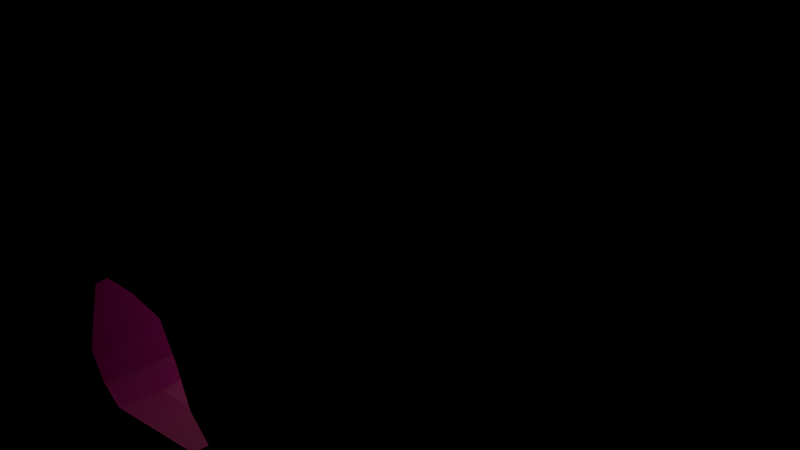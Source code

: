 # Source: cave.blend  (saved by Blender 4.4.30; exported with 4.5.12 LTS)
import bpy
from mathutils import Matrix  # noqa: F401  (used for matrix-valued properties, if any)

bpy.ops.wm.read_factory_settings(use_empty=True)
scene = bpy.context.scene
scene.name = 'Scene'

# ---- collections
col_collection = bpy.data.collections.new('Collection'); scene.collection.children.link(col_collection)

# ---- images (referenced by path relative to the original .blend; pixels are not part of the script)
import os
ASSET_DIR = os.environ.get("B2B_ASSET_DIR", "")  # directory of the original .blend (textures are referenced by path, not embedded)
HERE = os.path.dirname(os.path.abspath(__file__))  # packed textures are extracted next to this script under _unpacked/

def load_image(name, relpath, width, height, colorspace="sRGB"):
    """Load a texture the original file referenced (path relative to the .blend, or extracted next to this script)."""
    p = next((c for c in (os.path.join(HERE, relpath), os.path.join(ASSET_DIR, relpath)) if relpath and os.path.exists(c)), "")
    if p:
        img = bpy.data.images.load(p, check_existing=True)
        img.name = name
    else:  # same state as the original file: an image datablock whose file is absent (Cycles renders it pink)
        img = bpy.data.images.new(name, width, height)
        img.source = "FILE"
        img.filepath = "//" + (relpath or name)
    img.colorspace_settings.name = colorspace
    return img
img_diffuse_png = load_image('diffuse.png', 'diffuse.png', 1024, 1024, 'sRGB')
img_normal_png = load_image('normal.png', 'normal.png', 1024, 1024, 'Non-Color')

# ---- materials (node trees are filled in below, after node groups)
mat_material_001 = bpy.data.materials.new('Material.001')
mat_material_001.use_backface_culling = True

# ---- material node trees
mat_material_001.use_nodes = True; mat_material_001.node_tree.nodes.clear()
_N = mat_material_001.node_tree.nodes; _L = mat_material_001.node_tree.links
n0 = _N.new('ShaderNodeBsdfPrincipled'); n0.name = 'Principled BSDF'; n0.location = (10, 300)
n1 = _N.new('ShaderNodeOutputMaterial'); n1.name = 'Material Output'; n1.location = (300, 300)
n2 = _N.new('ShaderNodeTexImage'); n2.name = 'Image Texture'; n2.location = (-438, 296)
n2.image = img_diffuse_png
n3 = _N.new('ShaderNodeTexImage'); n3.name = 'Image Texture.001'; n3.location = (-563, -88)
n3.image = img_normal_png
n4 = _N.new('ShaderNodeNormalMap'); n4.name = 'Normal Map'; n4.location = (-264, -12)
n4.inputs[0].default_value = 5.3
_L.new(n0.outputs[0], n1.inputs[0])
_L.new(n2.outputs[0], n0.inputs[0])
_L.new(n3.outputs[0], n4.inputs[1])
_L.new(n4.outputs[0], n0.inputs[5])
n1.is_active_output = True

# ---- world
world_world = bpy.data.worlds.new('World'); scene.world = world_world
world_world.use_nodes = True; world_world.node_tree.nodes.clear()
_N = world_world.node_tree.nodes; _L = world_world.node_tree.links
n0 = _N.new('ShaderNodeOutputWorld'); n0.name = 'World Output'; n0.location = (300, 300)
n1 = _N.new('ShaderNodeBackground'); n1.name = 'Background'; n1.location = (10, 300)
n1.inputs[0].default_value = (0.0, 0.0, 0.0, 1.0)
_L.new(n1.outputs[0], n0.inputs[0])
n0.is_active_output = True
world_world.color = (0.05088, 0.05088, 0.05088)
world_world.sun_shadow_jitter_overblur = 0.0

# ---- lights
light_point_001 = bpy.data.lights.new('Point.001', 'POINT')
light_point_001.color = (0.6998, 0.1234, 0.0)
light_point_001.energy = 127.7
light_point_002 = bpy.data.lights.new('Point.002', 'POINT')
light_point_002.color = (0.7001, 0.624, 0.5406)
light_point_002.energy = 127.7
light_point_003 = bpy.data.lights.new('Point.003', 'POINT')
light_point_003.color = (0.6998, 0.1234, 0.0)
light_point_003.energy = 127.7
light_point_004 = bpy.data.lights.new('Point.004', 'POINT')
light_point_004.color = (0.7001, 0.624, 0.5406)
light_point_004.energy = 127.7

# ---- meshes
me_cube_001 = bpy.data.meshes.new('Cube.001')
me_cube_001.from_pydata([(-2.552, -11.85, -2.29), (-1.626, -12.23, 1.861), (-2.394, 11.85, -2.294), (-1.652, 12.18, 1.703), (2.479, -11.85, -2.312), (1.248, -12.18, 1.769), (2.528, 11.85, -2.29), (1.848, 12.18, 1.989), (-2.328, 10.15, -2.578), (-2.27, 8.118, -2.578), (-2.306, 6.089, -2.574), (-2.291, 4.06, -2.574), (-2.346, 2.03, -2.582), (-2.379, -9.399e-05, -2.595), (-2.379, -2.03, -2.603), (-2.345, -4.059, -2.61), (-2.372, -6.088, -2.606), (-2.43, -8.122, -2.595), (-2.514, -10.15, -2.576), (-1.423, -10.17, 1.735), (-1.466, -8.138, 1.805), (-1.64, -6.118, 1.894), (-1.7, -4.049, 1.848), (-1.389, -1.974, 1.664), (-1.336, 0.04668, 1.642), (-1.304, 2.065, 1.595), (-1.335, 4.089, 1.667), (-1.336, 6.109, 1.624), (-1.221, 8.125, 1.61), (-1.284, 10.15, 1.659), (2.484, -10.15, -2.572), (2.382, -8.126, -2.571), (2.344, -6.092, -2.571), (2.466, -4.06, -2.571), (2.522, -2.03, -2.571), (2.528, -2.608e-07, -2.571), (2.528, 2.03, -2.571), (2.528, 4.06, -2.571), (2.528, 6.09, -2.571), (2.528, 8.121, -2.571), (2.528, 10.15, -2.571), (1.56, 10.15, 1.763), (1.519, 8.127, 1.7), (1.554, 6.122, 1.705), (1.556, 4.095, 1.597), (1.539, 2.05, 1.602), (1.649, 0.03378, 1.505), (1.723, -1.996, 1.353), (1.618, -4.113, 1.317), (1.392, -6.294, 1.436), (1.551, -8.324, 1.731), (1.567, -10.19, 1.85), (-0.6172, 12.18, 2.304), (0.7374, 12.18, 2.423), (0.0696, -12.18, 2.161), (-1.023, -12.2, 2.278), (-0.5059, 10.15, 2.256), (0.6542, 10.15, 2.33), (-0.5174, 8.122, 2.268), (0.6371, 8.123, 2.317), (-0.5716, 6.099, 2.267), (0.6363, 6.104, 2.275), (-0.5907, 4.072, 2.135), (0.6147, 4.075, 2.063), (-0.5773, 2.043, 2.08), (0.5932, 2.039, 2.09), (-0.5606, 0.01764, 2.11), (0.6258, 0.01813, 1.882), (-0.5614, -2.007, 2.039), (0.6534, -2.009, 1.572), (-0.7, -4.065, 2.017), (0.5825, -4.104, 1.569), (-0.7368, -6.124, 2.22), (0.4656, -6.231, 1.862), (-0.6905, -8.141, 2.314), (0.5028, -8.226, 2.212), (-0.7945, -10.16, 2.234), (0.3484, -10.17, 2.147), (2.271, 12.18, 0.7829), (2.484, 12.18, -0.8577), (1.782, -12.18, 0.4653), (2.219, -12.18, -1.017), (2.099, 10.15, 0.7175), (2.458, 10.15, -0.8606), (2.051, 8.123, 0.6875), (2.448, 8.121, -0.8645), (2.085, 6.102, 0.6781), (2.455, 6.091, -0.8682), (2.107, 4.076, 0.6253), (2.46, 4.062, -0.8779), (2.149, 2.039, 0.6441), (2.471, 2.031, -0.8725), (2.254, 0.01108, 0.6369), (2.473, 0.000858, -0.8716), (2.239, -2.018, 0.5892), (2.367, -2.028, -0.8789), (2.079, -4.08, 0.5604), (2.133, -4.058, -0.8825), (1.813, -6.172, 0.5837), (2.005, -6.101, -0.8773), (2.057, -8.197, 0.6655), (2.213, -8.135, -0.8778), (2.117, -10.17, 0.6012), (2.338, -10.15, -0.942), (-2.452, -12.18, -0.8622), (-2.012, -12.18, 0.7404), (-2.216, 12.18, 0.5965), (-2.455, 12.18, -0.8906), (-1.784, -10.16, 0.6717), (-2.396, -10.15, -0.894), (-1.706, -8.134, 0.6741), (-2.07, -8.129, -0.9406), (-1.817, -6.107, 0.6875), (-1.99, -6.09, -0.9532), (-1.909, -4.055, 0.6685), (-2.083, -4.058, -0.9449), (-1.814, -1.992, 0.5448), (-2.222, -2.024, -0.9385), (-1.821, 0.03439, 0.5501), (-2.27, 0.006081, -0.9212), (-1.758, 2.051, 0.5707), (-2.249, 2.033, -0.9007), (-1.753, 4.074, 0.6199), (-2.219, 4.062, -0.8848), (-1.851, 6.098, 0.5955), (-2.266, 6.091, -0.8864), (-1.74, 8.122, 0.588), (-2.231, 8.12, -0.8893), (-1.818, 10.15, 0.6186), (-2.292, 10.15, -0.8833), (-1.941, -11.85, -2.996), (1.656, -11.85, -3.004), (-1.68, 11.85, -2.852), (1.838, 11.85, -2.851), (1.604, -8.125, -3.139), (-1.836, -8.124, -3.146), (-1.883, -10.15, -3.273), (1.689, -10.15, -3.272), (1.784, -4.06, -3.306), (-1.654, -4.059, -3.319), (1.84, -2.03, -3.141), (-1.662, -2.03, -3.152), (1.591, -6.091, -3.305), (-1.78, -6.089, -3.316), (1.849, -3.15e-05, -3.139), (-1.658, -6.274e-05, -3.147), (1.872, 2.03, -3.134), (-1.612, 2.03, -3.138), (-1.554, 6.09, -3.267), (1.901, 6.09, -3.265), (1.927, 8.12, -3.133), (-1.503, 8.119, -3.135), (-1.586, 10.15, -3.135), (1.885, 10.15, -3.133), (-1.533, 4.06, -3.266), (1.912, 4.06, -3.265), (-0.4287, 10.15, -3.134), (0.7283, 10.15, -3.134), (0.6728, -2.03, -3.145), (-0.4948, -2.03, -3.149), (-0.7419, -11.85, -2.999), (0.4569, -11.85, -3.001), (-0.5071, 11.85, -2.852), (0.6655, 11.85, -2.851), (-0.6925, -10.15, -3.273), (0.4985, -10.15, -3.272), (0.7108, 2.03, -3.135), (-0.4505, 2.03, -3.137), (0.68, -4.192e-05, -3.141), (-0.489, -5.233e-05, -3.144), (0.4671, -6.09, -3.308), (-0.6566, -6.09, -3.312), (0.4573, -8.124, -3.141), (-0.6892, -8.124, -3.144), (0.7836, 8.12, -3.134), (-0.3595, 8.119, -3.135), (-0.3845, 4.06, -3.266), (0.7637, 4.06, -3.266), (-0.402, 6.09, -3.266), (0.7496, 6.09, -3.266), (0.6381, -4.06, -3.31), (-0.5081, -4.06, -3.315)], [], [(112, 110, 111, 113), (22, 21, 112, 114), (105, 108, 19, 1), (122, 26, 25, 120), (45, 46, 67, 65), (49, 98, 100, 50), (103, 30, 4, 81), (78, 82, 41, 7), (18, 17, 111, 109), (126, 28, 27, 124), (27, 26, 122, 124), (110, 20, 19, 108), (48, 96, 98, 49), (66, 64, 65, 67), (74, 72, 73, 75), (46, 45, 90, 92), (98, 99, 101, 100), (119, 13, 12, 121), (108, 109, 111, 110), (86, 84, 85, 87), (47, 46, 92, 94), (138, 142, 32, 33), (124, 125, 127, 126), (137, 30, 31, 134), (50, 100, 102, 51), (68, 69, 71, 70), (23, 24, 66, 68), (68, 66, 67, 69), (69, 47, 48, 71), (23, 22, 114, 116), (129, 8, 2, 107), (60, 61, 63, 62), (77, 51, 5, 54), (28, 29, 56, 58), (96, 97, 99, 98), (50, 51, 77, 75), (23, 68, 70, 22), (92, 90, 91, 93), (54, 55, 76, 77), (118, 119, 121, 120), (56, 57, 59, 58), (47, 94, 96, 48), (56, 52, 53, 57), (57, 41, 42, 59), (17, 16, 113, 111), (19, 76, 55, 1), (52, 56, 29, 3), (116, 117, 119, 118), (53, 7, 41, 57), (28, 58, 60, 27), (20, 21, 72, 74), (24, 25, 64, 66), (129, 107, 106, 128), (116, 114, 115, 117), (58, 59, 61, 60), (108, 105, 104, 109), (74, 75, 77, 76), (32, 31, 101, 99), (0, 18, 109, 104), (11, 12, 147, 154), (138, 33, 34, 140), (42, 41, 82, 84), (115, 15, 14, 117), (43, 44, 63, 61), (120, 121, 123, 122), (44, 43, 86, 88), (82, 78, 79, 83), (112, 21, 20, 110), (135, 143, 16, 17), (94, 95, 97, 96), (70, 71, 73, 72), (127, 9, 8, 129), (121, 12, 11, 123), (128, 29, 28, 126), (124, 122, 123, 125), (89, 37, 36, 91), (153, 40, 6, 133), (40, 39, 85, 83), (43, 42, 84, 86), (38, 37, 89, 87), (63, 44, 45, 65), (117, 14, 13, 119), (114, 112, 113, 115), (150, 39, 40, 153), (36, 35, 93, 91), (45, 44, 88, 90), (94, 92, 93, 95), (120, 25, 24, 118), (42, 43, 61, 59), (16, 15, 115, 113), (144, 140, 34, 35), (90, 88, 89, 91), (83, 79, 6, 40), (35, 34, 95, 93), (25, 26, 62, 64), (46, 47, 69, 67), (118, 24, 23, 116), (128, 126, 127, 129), (62, 63, 65, 64), (20, 74, 76, 19), (148, 151, 9, 10), (103, 81, 80, 102), (27, 60, 62, 26), (95, 34, 33, 97), (102, 100, 101, 103), (128, 106, 3, 29), (21, 22, 70, 72), (71, 48, 49, 73), (97, 33, 32, 99), (9, 151, 152, 8), (4, 30, 137, 131), (12, 13, 145, 147), (180, 138, 140, 158), (38, 39, 150, 149), (15, 139, 141, 14), (173, 171, 143, 135), (160, 164, 136, 130), (168, 158, 140, 144), (157, 153, 133, 163), (166, 168, 144, 146), (31, 32, 142, 134), (174, 150, 153, 157), (8, 152, 132, 2), (178, 175, 151, 148), (165, 137, 134, 172), (180, 170, 142, 138), (37, 38, 149, 155), (177, 166, 146, 155), (176, 178, 148, 154), (15, 16, 143, 139), (18, 136, 135, 17), (13, 14, 141, 145), (49, 50, 75, 73), (84, 82, 83, 85), (80, 5, 51, 102), (31, 30, 103, 101), (88, 86, 87, 89), (154, 148, 10, 11), (11, 10, 125, 123), (146, 144, 35, 36), (39, 38, 87, 85), (130, 136, 18, 0), (155, 146, 36, 37), (10, 9, 127, 125), (155, 149, 179, 177), (177, 179, 178, 176), (154, 147, 167, 176), (176, 167, 166, 177), (139, 143, 171, 181), (181, 171, 170, 180), (136, 164, 173, 135), (164, 165, 172, 173), (149, 150, 174, 179), (179, 174, 175, 178), (151, 175, 156, 152), (175, 174, 157, 156), (147, 145, 169, 167), (167, 169, 168, 166), (152, 156, 162, 132), (156, 157, 163, 162), (145, 141, 159, 169), (169, 159, 158, 168), (131, 137, 165, 161), (161, 165, 164, 160), (134, 142, 170, 172), (172, 170, 171, 173), (139, 181, 159, 141), (181, 180, 158, 159)])
me_cube_001.polygons.foreach_set('use_smooth', [True] * 168)
_uv = me_cube_001.uv_layers.new(name='UVMap')
_uv.uv.foreach_set('vector', [-0.02023, 0.3865, -0.191, 0.3892, -0.1901, 0.1968, -0.01797, 0.1976, 0.1472, 0.5204, -0.02115, 0.5256, -0.02023, 0.3865, 0.1513, 0.3861, -0.5045, 0.3797, -0.3634, 0.3866, -0.3656, 0.5196, -0.5052, 0.5155, 0.8549, 0.3888, 0.8583, 0.5215, 0.6821, 0.5215, 0.6798, 0.3878, 0.6815, 0.8899, 0.5088, 0.9039, 0.5073, 0.776, 0.6817, 0.7647, -0.03921, 0.9022, -0.02669, 1.017, -0.202, 1.025, -0.215, 0.8932, -0.3632, 1.211, -0.3639, 1.396, -0.5091, 1.368, -0.5084, 1.214, 1.505, 1.059, 1.379, 1.041, 1.384, 0.9001, 1.506, 0.9133, -0.358, 0.003099, -0.189, -0.0002186, -0.1901, 0.1968, -0.3629, 0.1923, 1.203, 0.3777, 1.205, 0.5149, 1.031, 0.512, 1.028, 0.3776, 1.031, 0.512, 0.8583, 0.5215, 0.8549, 0.3888, 1.028, 0.3776, -0.191, 0.3892, -0.1908, 0.5236, -0.3656, 0.5196, -0.3634, 0.3866, 0.1531, 0.9224, 0.1576, 1.027, -0.02669, 1.017, -0.03921, 0.9022, 0.5057, 0.6332, 0.6813, 0.626, 0.6817, 0.7647, 0.5073, 0.776, -0.1938, 0.6307, -0.02563, 0.6334, -0.0348, 0.7794, -0.2042, 0.7658, 0.5088, 0.9039, 0.6815, 0.8899, 0.6789, 1.024, 0.5059, 1.027, -0.02669, 1.017, -0.01908, 1.194, -0.1938, 1.202, -0.202, 1.025, 0.5022, 0.2027, 0.5011, 0.005876, 0.675, 0.005416, 0.6767, 0.2039, -0.3634, 0.3866, -0.3629, 0.1923, -0.1901, 0.1968, -0.191, 0.3892, 1.029, 1.028, 1.203, 1.032, 1.197, 1.221, 1.024, 1.214, 0.3355, 0.9226, 0.5088, 0.9039, 0.5059, 1.027, 0.3341, 1.03, 0.1566, 1.5, -0.01754, 1.499, -0.01718, 1.4, 0.1586, 1.398, 1.028, 0.3776, 1.025, 0.1979, 1.2, 0.1929, 1.203, 0.3777, -0.3641, 1.496, -0.3639, 1.396, -0.1931, 1.4, -0.1918, 1.497, -0.215, 0.8932, -0.202, 1.025, -0.3619, 1.036, -0.3648, 0.8867, 0.3287, 0.6386, 0.3312, 0.7943, 0.1504, 0.7966, 0.1491, 0.637, 0.3277, 0.5284, 0.5063, 0.5262, 0.5057, 0.6332, 0.3287, 0.6386, 0.3287, 0.6386, 0.5057, 0.6332, 0.5073, 0.776, 0.3312, 0.7943, 0.3312, 0.7943, 0.3355, 0.9226, 0.1531, 0.9224, 0.1504, 0.7966, 0.3277, 0.5284, 0.1472, 0.5204, 0.1513, 0.3861, 0.3282, 0.3833, 1.375, 0.184, 1.367, -0.01146, 1.508, 0.00537, 1.507, 0.1642, 1.032, 0.6281, 1.034, 0.768, 0.8583, 0.7701, 0.8584, 0.6256, -0.3642, 0.7467, -0.3648, 0.8867, -0.5068, 0.8691, -0.5061, 0.7257, 1.205, 0.5149, 1.384, 0.5112, 1.385, 0.6298, 1.206, 0.6303, 0.1576, 1.027, 0.1575, 1.197, -0.01908, 1.194, -0.02669, 1.017, -0.215, 0.8932, -0.3648, 0.8867, -0.3642, 0.7467, -0.2042, 0.7658, 0.3277, 0.5284, 0.3287, 0.6386, 0.1491, 0.637, 0.1472, 0.5204, 0.5059, 1.027, 0.6789, 1.024, 0.6769, 1.206, 0.5041, 1.204, -0.5061, 0.7257, -0.5056, 0.5996, -0.3647, 0.614, -0.3642, 0.7467, 0.5048, 0.3846, 0.5022, 0.2027, 0.6767, 0.2039, 0.6798, 0.3878, 1.385, 0.6298, 1.385, 0.7705, 1.207, 0.768, 1.206, 0.6303, 0.3355, 0.9226, 0.3341, 1.03, 0.1576, 1.027, 0.1531, 0.9224, 1.385, 0.6298, 1.506, 0.6202, 1.506, 0.7768, 1.385, 0.7705, 1.385, 0.7705, 1.384, 0.9001, 1.206, 0.8963, 1.207, 0.768, -0.189, -0.0002186, -0.01692, 0.002445, -0.01797, 0.1976, -0.1901, 0.1968, -0.3656, 0.5196, -0.3647, 0.614, -0.5056, 0.5996, -0.5052, 0.5155, 1.506, 0.6202, 1.385, 0.6298, 1.384, 0.5112, 1.507, 0.4823, 0.3282, 0.3833, 0.3277, 0.2006, 0.5022, 0.2027, 0.5048, 0.3846, 1.506, 0.7768, 1.506, 0.9133, 1.384, 0.9001, 1.385, 0.7705, 1.205, 0.5149, 1.206, 0.6303, 1.032, 0.6281, 1.031, 0.512, -0.1908, 0.5236, -0.02115, 0.5256, -0.02563, 0.6334, -0.1938, 0.6307, 0.5063, 0.5262, 0.6821, 0.5215, 0.6813, 0.626, 0.5057, 0.6332, 1.375, 0.184, 1.507, 0.1642, 1.507, 0.3385, 1.381, 0.3708, 0.3282, 0.3833, 0.1513, 0.3861, 0.1537, 0.1991, 0.3277, 0.2006, 1.206, 0.6303, 1.207, 0.768, 1.034, 0.768, 1.032, 0.6281, -0.3634, 0.3866, -0.5045, 0.3797, -0.5036, 0.1882, -0.3629, 0.1923, -0.1938, 0.6307, -0.2042, 0.7658, -0.3642, 0.7467, -0.3647, 0.614, -0.01718, 1.4, -0.1931, 1.4, -0.1938, 1.202, -0.01908, 1.194, -0.5029, 0.02394, -0.358, 0.003099, -0.3629, 0.1923, -0.5036, 0.1882, 0.8494, 0.004071, 0.675, 0.005416, 0.6757, -0.1031, 0.8495, -0.116, 0.1566, 1.5, 0.1586, 1.398, 0.3306, 1.399, 0.3291, 1.502, 1.206, 0.8963, 1.384, 0.9001, 1.379, 1.041, 1.203, 1.032, 0.1537, 0.1991, 0.1544, 0.003056, 0.3276, 0.004179, 0.3277, 0.2006, 1.033, 0.8933, 0.8585, 0.8956, 0.8583, 0.7701, 1.034, 0.768, 0.6798, 0.3878, 0.6767, 0.2039, 0.8515, 0.203, 0.8549, 0.3888, 0.8585, 0.8956, 1.033, 0.8933, 1.029, 1.028, 0.8545, 1.028, 1.379, 1.041, 1.505, 1.059, 1.505, 1.248, 1.37, 1.231, -0.02023, 0.3865, -0.02115, 0.5256, -0.1908, 0.5236, -0.191, 0.3892, -0.1873, -0.09516, -0.01499, -0.1027, -0.01692, 0.002445, -0.189, -0.0002186, 0.3341, 1.03, 0.3318, 1.201, 0.1575, 1.197, 0.1576, 1.027, 0.1491, 0.637, 0.1504, 0.7966, -0.0348, 0.7794, -0.02563, 0.6334, 1.2, 0.1929, 1.195, -0.007296, 1.367, -0.01146, 1.375, 0.184, 0.6767, 0.2039, 0.675, 0.005416, 0.8494, 0.004071, 0.8515, 0.203, 1.381, 0.3708, 1.384, 0.5112, 1.205, 0.5149, 1.203, 0.3777, 1.028, 0.3776, 0.8549, 0.3888, 0.8515, 0.203, 1.025, 0.1979, 0.8506, 1.21, 0.8476, 1.408, 0.675, 1.404, 0.6769, 1.206, 1.361, 1.51, 1.362, 1.428, 1.504, 1.409, 1.504, 1.512, 1.362, 1.428, 1.192, 1.42, 1.197, 1.221, 1.37, 1.231, 1.033, 0.8933, 1.206, 0.8963, 1.203, 1.032, 1.029, 1.028, 1.02, 1.413, 0.8476, 1.408, 0.8506, 1.21, 1.024, 1.214, 0.8583, 0.7701, 0.8585, 0.8956, 0.6815, 0.8899, 0.6817, 0.7647, 0.3277, 0.2006, 0.3276, 0.004179, 0.5011, 0.005876, 0.5022, 0.2027, 0.1513, 0.3861, -0.02023, 0.3865, -0.01797, 0.1976, 0.1537, 0.1991, 1.19, 1.509, 1.192, 1.42, 1.362, 1.428, 1.361, 1.51, 0.675, 1.404, 0.5025, 1.401, 0.5041, 1.204, 0.6769, 1.206, 0.6815, 0.8899, 0.8585, 0.8956, 0.8545, 1.028, 0.6789, 1.024, 0.3341, 1.03, 0.5059, 1.027, 0.5041, 1.204, 0.3318, 1.201, 0.6798, 0.3878, 0.6821, 0.5215, 0.5063, 0.5262, 0.5048, 0.3846, 1.206, 0.8963, 1.033, 0.8933, 1.034, 0.768, 1.207, 0.768, -0.01692, 0.002445, 0.1544, 0.003056, 0.1537, 0.1991, -0.01797, 0.1976, 0.5016, 1.503, 0.3291, 1.502, 0.3306, 1.399, 0.5025, 1.401, 0.6789, 1.024, 0.8545, 1.028, 0.8506, 1.21, 0.6769, 1.206, 1.37, 1.231, 1.505, 1.248, 1.504, 1.409, 1.362, 1.428, 0.5025, 1.401, 0.3306, 1.399, 0.3318, 1.201, 0.5041, 1.204, 0.6821, 0.5215, 0.8583, 0.5215, 0.8584, 0.6256, 0.6813, 0.626, 0.5088, 0.9039, 0.3355, 0.9226, 0.3312, 0.7943, 0.5073, 0.776, 0.5048, 0.3846, 0.5063, 0.5262, 0.3277, 0.5284, 0.3282, 0.3833, 1.381, 0.3708, 1.203, 0.3777, 1.2, 0.1929, 1.375, 0.184, 0.8584, 0.6256, 0.8583, 0.7701, 0.6817, 0.7647, 0.6813, 0.626, -0.1908, 0.5236, -0.1938, 0.6307, -0.3647, 0.614, -0.3656, 0.5196, 1.02, -0.1157, 1.193, -0.1192, 1.195, -0.007296, 1.022, 0.001669, -0.3632, 1.211, -0.5084, 1.214, -0.5076, 1.035, -0.3619, 1.036, 1.031, 0.512, 1.032, 0.6281, 0.8584, 0.6256, 0.8583, 0.5215, 0.3318, 1.201, 0.3306, 1.399, 0.1586, 1.398, 0.1575, 1.197, -0.3619, 1.036, -0.202, 1.025, -0.1938, 1.202, -0.3632, 1.211, 1.381, 0.3708, 1.507, 0.3385, 1.507, 0.4823, 1.384, 0.5112, -0.02115, 0.5256, 0.1472, 0.5204, 0.1491, 0.637, -0.02563, 0.6334, 0.1504, 0.7966, 0.1531, 0.9224, -0.03921, 0.9022, -0.0348, 0.7794, 0.1575, 1.197, 0.1586, 1.398, -0.01718, 1.4, -0.01908, 1.194, 1.195, -0.007296, 1.193, -0.1192, 1.364, -0.1162, 1.367, -0.01146, -0.5091, 1.368, -0.3639, 1.396, -0.3641, 1.496, -0.5097, 1.494, 0.675, 0.005416, 0.5011, 0.005876, 0.5014, -0.1004, 0.6757, -0.1031, 0.1588, -0.3755, 0.1606, -0.5045, 0.3325, -0.505, 0.331, -0.3749, 1.02, 1.413, 1.192, 1.42, 1.19, 1.509, 1.018, 1.507, 0.1544, 0.003056, 0.1541, -0.1117, 0.3275, -0.1018, 0.3276, 0.004179, -0.1859, -0.2292, -0.01371, -0.231, -0.01499, -0.1027, -0.1873, -0.09516, -0.5017, -0.2243, -0.3553, -0.2331, -0.3556, -0.1009, -0.5024, -0.08409, 0.5032, -0.373, 0.331, -0.3749, 0.3325, -0.505, 0.504, -0.5055, 1.363, -0.3804, 1.363, -0.5081, 1.509, -0.5085, 1.509, -0.3725, 0.6756, -0.3754, 0.5032, -0.373, 0.504, -0.5055, 0.6758, -0.506, -0.1931, 1.4, -0.01718, 1.4, -0.01754, 1.499, -0.1918, 1.497, 1.192, -0.3857, 1.192, -0.5076, 1.363, -0.5081, 1.363, -0.3804, 1.367, -0.01146, 1.364, -0.1162, 1.508, -0.09964, 1.508, 0.00537, 1.02, -0.2483, 1.192, -0.2529, 1.193, -0.1192, 1.02, -0.1157, -0.3553, -0.369, -0.355, -0.5029, -0.1835, -0.5034, -0.1846, -0.3618, 0.1588, -0.3755, -0.01239, -0.3602, -0.01108, -0.5039, 0.1606, -0.5045, 0.8476, 1.408, 1.02, 1.413, 1.018, 1.507, 0.8463, 1.506, 0.8483, -0.3822, 0.6756, -0.3754, 0.6758, -0.506, 0.8481, -0.5065, 0.8487, -0.249, 1.02, -0.2483, 1.02, -0.1157, 0.8495, -0.116, 0.1544, 0.003056, -0.01692, 0.002445, -0.01499, -0.1027, 0.1541, -0.1117, -0.358, 0.003099, -0.3556, -0.1009, -0.1873, -0.09516, -0.189, -0.0002186, 0.5011, 0.005876, 0.3276, 0.004179, 0.3275, -0.1018, 0.5014, -0.1004, -0.03921, 0.9022, -0.215, 0.8932, -0.2042, 0.7658, -0.0348, 0.7794, 1.203, 1.032, 1.379, 1.041, 1.37, 1.231, 1.197, 1.221, -0.5076, 1.035, -0.5068, 0.8691, -0.3648, 0.8867, -0.3619, 1.036, -0.1931, 1.4, -0.3639, 1.396, -0.3632, 1.211, -0.1938, 1.202, 0.8545, 1.028, 1.029, 1.028, 1.024, 1.214, 0.8506, 1.21, 0.8495, -0.116, 1.02, -0.1157, 1.022, 0.001669, 0.8494, 0.004071, 0.8494, 0.004071, 1.022, 0.001669, 1.025, 0.1979, 0.8515, 0.203, 0.674, 1.504, 0.5016, 1.503, 0.5025, 1.401, 0.675, 1.404, 1.192, 1.42, 1.02, 1.413, 1.024, 1.214, 1.197, 1.221, -0.5024, -0.08409, -0.3556, -0.1009, -0.358, 0.003099, -0.5029, 0.02394, 0.8463, 1.506, 0.674, 1.504, 0.675, 1.404, 0.8476, 1.408, 1.022, 0.001669, 1.195, -0.007296, 1.2, 0.1929, 1.025, 0.1979, 0.8481, -0.5065, 1.02, -0.5071, 1.02, -0.3814, 0.8483, -0.3822, 0.8483, -0.3822, 1.02, -0.3814, 1.02, -0.2483, 0.8487, -0.249, 0.8495, -0.116, 0.6757, -0.1031, 0.6756, -0.2398, 0.8487, -0.249, 0.8487, -0.249, 0.6756, -0.2398, 0.6756, -0.3754, 0.8483, -0.3822, 0.1541, -0.1117, -0.01499, -0.1027, -0.01371, -0.231, 0.1568, -0.2433, 0.1568, -0.2433, -0.01371, -0.231, -0.01239, -0.3602, 0.1588, -0.3755, -0.3556, -0.1009, -0.3553, -0.2331, -0.1859, -0.2292, -0.1873, -0.09516, -0.3553, -0.2331, -0.3553, -0.369, -0.1846, -0.3618, -0.1859, -0.2292, 1.02, -0.5071, 1.192, -0.5076, 1.192, -0.3857, 1.02, -0.3814, 1.02, -0.3814, 1.192, -0.3857, 1.192, -0.2529, 1.02, -0.2483, 1.193, -0.1192, 1.192, -0.2529, 1.363, -0.2472, 1.364, -0.1162, 1.192, -0.2529, 1.192, -0.3857, 1.363, -0.3804, 1.363, -0.2472, 0.6757, -0.1031, 0.5014, -0.1004, 0.5024, -0.2368, 0.6756, -0.2398, 0.6756, -0.2398, 0.5024, -0.2368, 0.5032, -0.373, 0.6756, -0.3754, 1.364, -0.1162, 1.363, -0.2472, 1.508, -0.2364, 1.508, -0.09964, 1.363, -0.2472, 1.363, -0.3804, 1.509, -0.3725, 1.508, -0.2364, 0.5014, -0.1004, 0.3275, -0.1018, 0.3293, -0.2389, 0.5024, -0.2368, 0.5024, -0.2368, 0.3293, -0.2389, 0.331, -0.3749, 0.5032, -0.373, -0.5004, -0.5025, -0.355, -0.5029, -0.3553, -0.369, -0.5011, -0.3634, -0.5011, -0.3634, -0.3553, -0.369, -0.3553, -0.2331, -0.5017, -0.2243, -0.1835, -0.5034, -0.01108, -0.5039, -0.01239, -0.3602, -0.1846, -0.3618, -0.1846, -0.3618, -0.01239, -0.3602, -0.01371, -0.231, -0.1859, -0.2292, 0.1541, -0.1117, 0.1568, -0.2433, 0.3293, -0.2389, 0.3275, -0.1018, 0.1568, -0.2433, 0.1588, -0.3755, 0.331, -0.3749, 0.3293, -0.2389])
me_cube_001.materials.append(mat_material_001)
me_cube_001.update()

# ---- objects
ob_cube = bpy.data.objects.new('Cube', me_cube_001)
ob_point_001 = bpy.data.objects.new('Point.001', light_point_001)
ob_point_002 = bpy.data.objects.new('Point.002', light_point_002)
ob_point_003 = bpy.data.objects.new('Point.003', light_point_003)
ob_point_004 = bpy.data.objects.new('Point.004', light_point_004)

# ---- transforms, parenting, visibility, modifiers, constraints
ob_cube.location = (0.0, 0.0, 0.0)
ob_cube.scale = (1.133, 1.133, 1.133)
ob_point_001.location = (0.0, -3.604, -1.005)
ob_point_002.location = (0.2742, -3.815, -0.8353)
ob_point_003.location = (0.0, 7.278, -1.005)
ob_point_004.location = (0.2742, 7.068, -0.8353)

# ---- collection membership
col_collection.objects.link(ob_cube)
col_collection.objects.link(ob_point_001)
col_collection.objects.link(ob_point_002)
col_collection.objects.link(ob_point_003)
col_collection.objects.link(ob_point_004)

# ---- scene / render settings (as saved in the file)
scene.frame_start = 1; scene.frame_end = 250; scene.frame_set(1)
scene.render.engine = 'BLENDER_EEVEE_NEXT'
bpy.context.view_layer.update()

# ---- added for rendering (the .blend has no active camera): camera
cam_auto = bpy.data.cameras.new('AutoCamera')
cam_auto.lens = 50.0
cam_auto.sensor_width = 36.0
cam_auto.clip_end = 1000.0
ob_auto_camera = bpy.data.objects.new('AutoCamera', cam_auto)
scene.collection.objects.link(ob_auto_camera)
ob_auto_camera.location = (26.8034, -32.2055, 20.946)
ob_auto_camera.rotation_euler = (1.09748, -7.21219e-08, 0.694738)
scene.camera = ob_auto_camera
bpy.context.view_layer.update()
